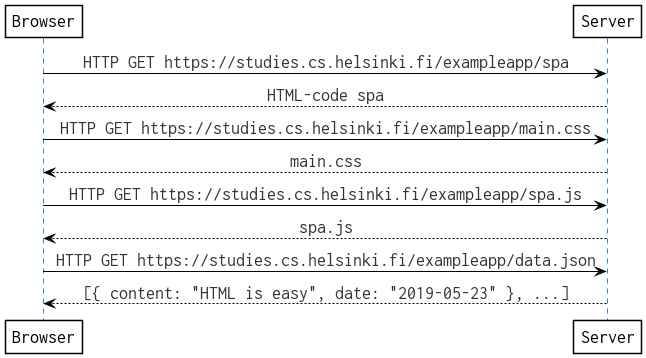

The diagram above was rendered by PlantUML. Its source (embedded in the PNG):
@startuml

!theme black-n-white from https://raw.githubusercontent.com/SBen-IV/plantuml-black-n-white-theme/main/theme

skinparam sequenceMessageAlign center

Browser -> Server: HTTP GET https://studies.cs.helsinki.fi/exampleapp/spa
Server --> Browser: HTML-code spa
Browser -> Server: HTTP GET https://studies.cs.helsinki.fi/exampleapp/main.css
Server --> Browser: main.css
Browser -> Server: HTTP GET https://studies.cs.helsinki.fi/exampleapp/spa.js
Server --> Browser: spa.js
Browser -> Server: HTTP GET https://studies.cs.helsinki.fi/exampleapp/data.json
Server --> Browser: [{ content: "HTML is easy", date: "2019-05-23" }, ...]

@enduml